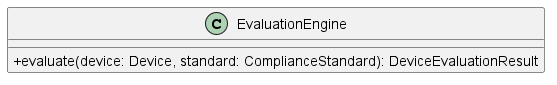

The diagram above was rendered by PlantUML. Its source (embedded in the PNG):
@startuml EvaluationEngine
skinparam ClassAttributeIconSize 0
class EvaluationEngine {
 
    + evaluate(device: Device, standard: ComplianceStandard): DeviceEvaluationResult
    '- evaluate_asset(asset: Asset, standard: ComplianceStandard): AssetEvaluationResult
    '- resolve(requirement_id: String, standard: ComplianceStandard, asset: Asset, cache: Map<String, RequirementEvaluationResult>): RequirementEvaluationResult
    '- aggregate_evaluation_states(states: List<EvaluationState>): EvaluationState
}

@enduml